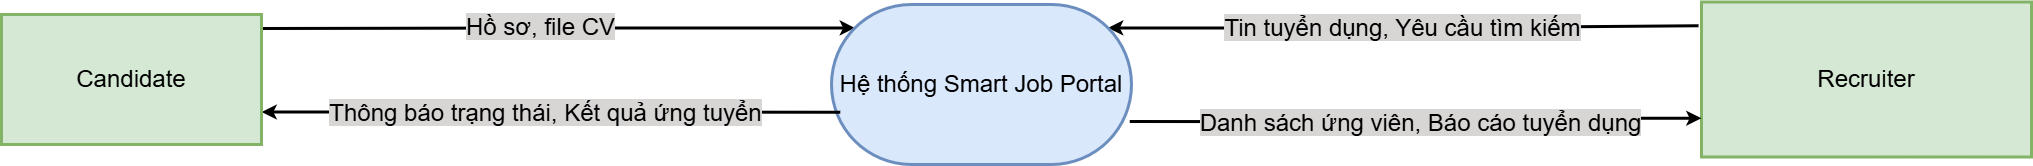

The diagram above was exported from draw.io. Its source (the exported page's mxGraphModel, read from the mxfile embedded in the PNG):
<mxGraphModel dx="2083" dy="1214" grid="1" gridSize="10" guides="1" tooltips="1" connect="1" arrows="1" fold="1" page="1" pageScale="1" pageWidth="2339" pageHeight="3300" math="0" shadow="0">
  <root>
    <mxCell id="0" />
    <mxCell id="1" parent="0" />
    <mxCell id="yeVwVI5zgfDhUeeEE8-C-17" edge="1" parent="1" source="yeVwVI5zgfDhUeeEE8-C-13" style="edgeStyle=orthogonalEdgeStyle;rounded=0;orthogonalLoop=1;jettySize=auto;html=1;exitX=0;exitY=0;exitDx=23.439999999999998;exitDy=23.440000000000005;exitPerimeter=0;entryX=1;entryY=0.108;entryDx=0;entryDy=0;entryPerimeter=0;endArrow=none;endFill=0;startArrow=classic;startFill=1;strokeWidth=3;" target="yeVwVI5zgfDhUeeEE8-C-14">
      <mxGeometry relative="1" as="geometry">
        <mxPoint x="510" y="1454" as="targetPoint" />
      </mxGeometry>
    </mxCell>
    <mxCell id="yeVwVI5zgfDhUeeEE8-C-27" connectable="0" parent="yeVwVI5zgfDhUeeEE8-C-17" style="edgeLabel;html=1;align=center;verticalAlign=middle;resizable=0;points=[];" value="&lt;font style=&quot;background-color: rgb(216, 213, 213); font-size: 24px;&quot;&gt;Hồ sơ, file CV&lt;/font&gt;" vertex="1">
      <mxGeometry relative="1" x="0.4548" y="-2" as="geometry">
        <mxPoint x="115" as="offset" />
      </mxGeometry>
    </mxCell>
    <mxCell id="yeVwVI5zgfDhUeeEE8-C-18" edge="1" parent="1" source="yeVwVI5zgfDhUeeEE8-C-13" style="edgeStyle=orthogonalEdgeStyle;rounded=0;orthogonalLoop=1;jettySize=auto;html=1;exitX=0;exitY=0;exitDx=276.56;exitDy=23.440000000000005;exitPerimeter=0;entryX=-0.009;entryY=0.153;entryDx=0;entryDy=0;entryPerimeter=0;endArrow=none;endFill=0;startArrow=classic;startFill=1;strokeWidth=3;" target="yeVwVI5zgfDhUeeEE8-C-15">
      <mxGeometry relative="1" as="geometry">
        <mxPoint x="1760" y="1454" as="targetPoint" />
      </mxGeometry>
    </mxCell>
    <mxCell id="yeVwVI5zgfDhUeeEE8-C-33" connectable="0" parent="yeVwVI5zgfDhUeeEE8-C-18" style="edgeLabel;html=1;align=center;verticalAlign=middle;resizable=0;points=[];" value="&lt;font style=&quot;font-size: 24px; background-color: rgb(216, 213, 213);&quot;&gt;Tin tuyển dụng, Yêu cầu tìm kiếm&lt;/font&gt;" vertex="1">
      <mxGeometry relative="1" x="-0.1895" y="1" as="geometry">
        <mxPoint x="53" as="offset" />
      </mxGeometry>
    </mxCell>
    <mxCell id="yeVwVI5zgfDhUeeEE8-C-13" parent="1" style="html=1;dashed=0;whiteSpace=wrap;shape=mxgraph.dfd.start;fillColor=#dae8fc;strokeColor=#6c8ebf;strokeWidth=3;" value="&lt;font style=&quot;font-size: 24px;&quot;&gt;Hệ thống Smart Job Portal&lt;/font&gt;" vertex="1">
      <mxGeometry height="160" width="300" x="1070" y="1430" as="geometry" />
    </mxCell>
    <mxCell id="yeVwVI5zgfDhUeeEE8-C-21" edge="1" parent="1" source="yeVwVI5zgfDhUeeEE8-C-14" style="edgeStyle=orthogonalEdgeStyle;rounded=0;orthogonalLoop=1;jettySize=auto;html=1;exitX=1;exitY=0.75;exitDx=0;exitDy=0;entryX=0.029;entryY=0.674;entryDx=0;entryDy=0;entryPerimeter=0;endArrow=none;endFill=0;startArrow=classic;startFill=1;strokeWidth=3;" target="yeVwVI5zgfDhUeeEE8-C-13">
      <mxGeometry relative="1" as="geometry">
        <mxPoint x="900" y="1538.2222222222222" as="targetPoint" />
      </mxGeometry>
    </mxCell>
    <mxCell id="yeVwVI5zgfDhUeeEE8-C-25" connectable="0" parent="yeVwVI5zgfDhUeeEE8-C-21" style="edgeLabel;html=1;align=center;verticalAlign=middle;resizable=0;points=[];" value="&lt;span style=&quot;font-size: 24px; background-color: rgb(216, 213, 213);&quot;&gt;Thông báo trạng thái, Kết quả ứng tuyển&lt;/span&gt;" vertex="1">
      <mxGeometry relative="1" x="-0.2248" y="1" as="geometry">
        <mxPoint x="57" y="1" as="offset" />
      </mxGeometry>
    </mxCell>
    <mxCell id="yeVwVI5zgfDhUeeEE8-C-14" parent="1" style="html=1;dashed=0;whiteSpace=wrap;fillColor=#d5e8d4;strokeColor=#82b366;strokeWidth=3;" value="&lt;span data-path-to-node=&quot;10,2,1,0&quot;&gt;&lt;/span&gt;&lt;span data-path-to-node=&quot;10,2,2,0&quot;&gt;&lt;font style=&quot;font-size: 24px;&quot;&gt;Candidate&lt;/font&gt;&lt;/span&gt;" vertex="1">
      <mxGeometry height="130" width="260" x="240" y="1440" as="geometry" />
    </mxCell>
    <mxCell id="yeVwVI5zgfDhUeeEE8-C-15" parent="1" style="html=1;dashed=0;whiteSpace=wrap;fillColor=#d5e8d4;strokeColor=#82b366;strokeWidth=3;" value="&lt;span data-path-to-node=&quot;10,3,1,0&quot;&gt;&lt;/span&gt;&lt;span data-path-to-node=&quot;10,3,2,0&quot;&gt;&lt;font style=&quot;font-size: 24px;&quot;&gt;Recruiter&lt;/font&gt;&lt;/span&gt;" vertex="1">
      <mxGeometry height="155" width="330" x="1940" y="1427.5" as="geometry" />
    </mxCell>
    <mxCell id="yeVwVI5zgfDhUeeEE8-C-23" edge="1" parent="1" source="yeVwVI5zgfDhUeeEE8-C-15" style="edgeStyle=orthogonalEdgeStyle;rounded=0;orthogonalLoop=1;jettySize=auto;html=1;exitX=0;exitY=0.75;exitDx=0;exitDy=0;entryX=0.994;entryY=0.732;entryDx=0;entryDy=0;entryPerimeter=0;endArrow=none;endFill=0;startArrow=classic;startFill=1;strokeWidth=3;" target="yeVwVI5zgfDhUeeEE8-C-13">
      <mxGeometry relative="1" as="geometry" />
    </mxCell>
    <mxCell id="yeVwVI5zgfDhUeeEE8-C-26" connectable="0" parent="yeVwVI5zgfDhUeeEE8-C-23" style="edgeLabel;html=1;align=center;verticalAlign=middle;resizable=0;points=[];" value="&lt;span style=&quot;font-size: 24px; background-color: rgb(216, 213, 213);&quot;&gt;Danh sách ứng viên, Báo cáo tuyển dụng&lt;/span&gt;" vertex="1">
      <mxGeometry relative="1" x="0.2769" as="geometry">
        <mxPoint x="83" as="offset" />
      </mxGeometry>
    </mxCell>
  </root>
</mxGraphModel>